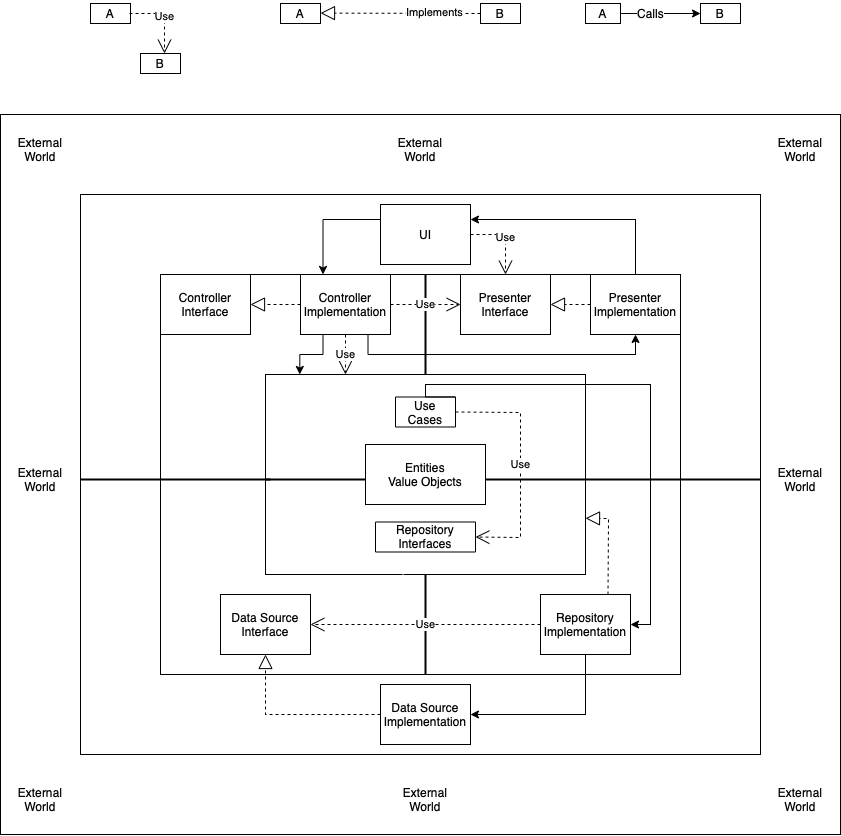

The diagram above was exported from draw.io. Its source (the exported page's mxGraphModel, read from the mxfile embedded in the PNG):
<mxGraphModel dx="1722" dy="1054" grid="1" gridSize="10" guides="1" tooltips="1" connect="1" arrows="1" fold="1" page="1" pageScale="1" pageWidth="850" pageHeight="1100" math="0" shadow="0">
  <root>
    <mxCell id="0" />
    <mxCell id="1" parent="0" />
    <mxCell id="iCPpA5Yi0Ke_oJ3lmqLW-155" value="" style="rounded=0;whiteSpace=wrap;html=1;strokeWidth=1;" vertex="1" parent="1">
      <mxGeometry y="280" width="840" height="720" as="geometry" />
    </mxCell>
    <mxCell id="iCPpA5Yi0Ke_oJ3lmqLW-105" value="" style="rounded=0;whiteSpace=wrap;html=1;strokeWidth=1;" vertex="1" parent="1">
      <mxGeometry x="80" y="360" width="680" height="560" as="geometry" />
    </mxCell>
    <mxCell id="iCPpA5Yi0Ke_oJ3lmqLW-66" value="" style="rounded=0;whiteSpace=wrap;html=1;strokeWidth=1;" vertex="1" parent="1">
      <mxGeometry x="160" y="440" width="520" height="400" as="geometry" />
    </mxCell>
    <mxCell id="iCPpA5Yi0Ke_oJ3lmqLW-29" value="" style="group" vertex="1" connectable="0" parent="1">
      <mxGeometry x="265" y="540" width="320" height="210" as="geometry" />
    </mxCell>
    <mxCell id="iCPpA5Yi0Ke_oJ3lmqLW-19" value="" style="shape=partialRectangle;whiteSpace=wrap;html=1;bottom=0;right=0;fillColor=none;" vertex="1" parent="iCPpA5Yi0Ke_oJ3lmqLW-29">
      <mxGeometry width="137.14285714285714" height="75" as="geometry" />
    </mxCell>
    <mxCell id="iCPpA5Yi0Ke_oJ3lmqLW-20" value="" style="shape=partialRectangle;whiteSpace=wrap;html=1;top=0;left=0;fillColor=none;" vertex="1" parent="iCPpA5Yi0Ke_oJ3lmqLW-29">
      <mxGeometry x="182.85714285714283" y="125" width="137.14285714285714" height="75" as="geometry" />
    </mxCell>
    <mxCell id="iCPpA5Yi0Ke_oJ3lmqLW-26" value="" style="shape=partialRectangle;whiteSpace=wrap;html=1;bottom=0;right=0;fillColor=none;flipH=1;" vertex="1" parent="iCPpA5Yi0Ke_oJ3lmqLW-29">
      <mxGeometry x="182.85714285714283" width="137.14285714285714" height="75" as="geometry" />
    </mxCell>
    <mxCell id="iCPpA5Yi0Ke_oJ3lmqLW-27" value="" style="shape=partialRectangle;whiteSpace=wrap;html=1;top=0;left=0;fillColor=none;flipH=1;" vertex="1" parent="iCPpA5Yi0Ke_oJ3lmqLW-29">
      <mxGeometry y="125" width="137.14285714285714" height="75" as="geometry" />
    </mxCell>
    <mxCell id="iCPpA5Yi0Ke_oJ3lmqLW-28" value="" style="shape=partialRectangle;whiteSpace=wrap;html=1;top=0;bottom=0;fillColor=none;" vertex="1" parent="iCPpA5Yi0Ke_oJ3lmqLW-29">
      <mxGeometry y="62.5" width="320" height="75" as="geometry" />
    </mxCell>
    <mxCell id="iCPpA5Yi0Ke_oJ3lmqLW-18" value="Entities&lt;br&gt;Value Objects" style="rounded=0;whiteSpace=wrap;html=1;" vertex="1" parent="iCPpA5Yi0Ke_oJ3lmqLW-29">
      <mxGeometry x="100" y="70" width="120" height="60" as="geometry" />
    </mxCell>
    <mxCell id="iCPpA5Yi0Ke_oJ3lmqLW-30" value="" style="line;strokeWidth=2;html=1;" vertex="1" parent="iCPpA5Yi0Ke_oJ3lmqLW-29">
      <mxGeometry y="100" width="100" height="10" as="geometry" />
    </mxCell>
    <mxCell id="iCPpA5Yi0Ke_oJ3lmqLW-39" value="" style="line;strokeWidth=2;html=1;" vertex="1" parent="iCPpA5Yi0Ke_oJ3lmqLW-29">
      <mxGeometry x="220" y="100" width="100" height="10" as="geometry" />
    </mxCell>
    <mxCell id="iCPpA5Yi0Ke_oJ3lmqLW-40" value="Use Cases" style="text;html=1;align=center;verticalAlign=middle;whiteSpace=wrap;rounded=0;strokeColor=default;" vertex="1" parent="iCPpA5Yi0Ke_oJ3lmqLW-29">
      <mxGeometry x="130" y="22.5" width="60" height="30" as="geometry" />
    </mxCell>
    <mxCell id="iCPpA5Yi0Ke_oJ3lmqLW-51" value="Repository Interfaces" style="text;html=1;strokeColor=default;fillColor=none;align=center;verticalAlign=middle;whiteSpace=wrap;rounded=0;" vertex="1" parent="iCPpA5Yi0Ke_oJ3lmqLW-29">
      <mxGeometry x="110" y="147.5" width="100" height="30" as="geometry" />
    </mxCell>
    <mxCell id="iCPpA5Yi0Ke_oJ3lmqLW-65" value="" style="line;strokeWidth=1;html=1;perimeter=backbonePerimeter;points=[];outlineConnect=0;" vertex="1" parent="iCPpA5Yi0Ke_oJ3lmqLW-29">
      <mxGeometry x="138" y="190" width="50" height="20" as="geometry" />
    </mxCell>
    <mxCell id="iCPpA5Yi0Ke_oJ3lmqLW-133" value="Use" style="endArrow=open;endSize=12;dashed=1;html=1;rounded=0;exitX=1;exitY=0.5;exitDx=0;exitDy=0;entryX=1;entryY=0.5;entryDx=0;entryDy=0;" edge="1" parent="iCPpA5Yi0Ke_oJ3lmqLW-29" source="iCPpA5Yi0Ke_oJ3lmqLW-40" target="iCPpA5Yi0Ke_oJ3lmqLW-51">
      <mxGeometry width="160" relative="1" as="geometry">
        <mxPoint x="135" y="-60" as="sourcePoint" />
        <mxPoint x="205" y="-60" as="targetPoint" />
        <Array as="points">
          <mxPoint x="255" y="38" />
          <mxPoint x="255" y="163" />
        </Array>
      </mxGeometry>
    </mxCell>
    <mxCell id="iCPpA5Yi0Ke_oJ3lmqLW-52" value="" style="line;strokeWidth=1;html=1;perimeter=backbonePerimeter;points=[];outlineConnect=0;" vertex="1" parent="1">
      <mxGeometry x="400" y="530" width="50" height="20" as="geometry" />
    </mxCell>
    <mxCell id="iCPpA5Yi0Ke_oJ3lmqLW-69" value="" style="line;strokeWidth=2;html=1;" vertex="1" parent="1">
      <mxGeometry x="160" y="640" width="110" height="10" as="geometry" />
    </mxCell>
    <mxCell id="iCPpA5Yi0Ke_oJ3lmqLW-70" value="" style="line;strokeWidth=2;html=1;" vertex="1" parent="1">
      <mxGeometry x="585" y="640" width="95" height="10" as="geometry" />
    </mxCell>
    <mxCell id="iCPpA5Yi0Ke_oJ3lmqLW-86" value="" style="line;strokeWidth=2;html=1;direction=south;" vertex="1" parent="1">
      <mxGeometry x="420" y="440" width="10" height="100" as="geometry" />
    </mxCell>
    <mxCell id="iCPpA5Yi0Ke_oJ3lmqLW-88" value="Controller Interface" style="rounded=0;whiteSpace=wrap;html=1;strokeWidth=1;" vertex="1" parent="1">
      <mxGeometry x="160" y="440" width="90" height="60" as="geometry" />
    </mxCell>
    <mxCell id="iCPpA5Yi0Ke_oJ3lmqLW-128" style="edgeStyle=orthogonalEdgeStyle;rounded=0;orthogonalLoop=1;jettySize=auto;html=1;exitX=0.25;exitY=1;exitDx=0;exitDy=0;entryX=0.25;entryY=0;entryDx=0;entryDy=0;" edge="1" parent="1" source="iCPpA5Yi0Ke_oJ3lmqLW-89" target="iCPpA5Yi0Ke_oJ3lmqLW-19">
      <mxGeometry relative="1" as="geometry" />
    </mxCell>
    <mxCell id="iCPpA5Yi0Ke_oJ3lmqLW-129" style="edgeStyle=orthogonalEdgeStyle;rounded=0;orthogonalLoop=1;jettySize=auto;html=1;exitX=0.75;exitY=1;exitDx=0;exitDy=0;entryX=0.5;entryY=1;entryDx=0;entryDy=0;" edge="1" parent="1" source="iCPpA5Yi0Ke_oJ3lmqLW-89" target="iCPpA5Yi0Ke_oJ3lmqLW-91">
      <mxGeometry relative="1" as="geometry" />
    </mxCell>
    <mxCell id="iCPpA5Yi0Ke_oJ3lmqLW-89" value="Controller Implementation" style="rounded=0;whiteSpace=wrap;html=1;strokeWidth=1;" vertex="1" parent="1">
      <mxGeometry x="300" y="440" width="90" height="60" as="geometry" />
    </mxCell>
    <mxCell id="iCPpA5Yi0Ke_oJ3lmqLW-126" style="edgeStyle=orthogonalEdgeStyle;rounded=0;orthogonalLoop=1;jettySize=auto;html=1;exitX=0.5;exitY=0;exitDx=0;exitDy=0;entryX=1;entryY=0.25;entryDx=0;entryDy=0;" edge="1" parent="1" source="iCPpA5Yi0Ke_oJ3lmqLW-91" target="iCPpA5Yi0Ke_oJ3lmqLW-120">
      <mxGeometry relative="1" as="geometry" />
    </mxCell>
    <mxCell id="iCPpA5Yi0Ke_oJ3lmqLW-90" value="Presenter Interface" style="rounded=0;whiteSpace=wrap;html=1;strokeWidth=1;" vertex="1" parent="1">
      <mxGeometry x="460" y="440" width="90" height="60" as="geometry" />
    </mxCell>
    <mxCell id="iCPpA5Yi0Ke_oJ3lmqLW-91" value="Presenter Implementation" style="rounded=0;whiteSpace=wrap;html=1;strokeWidth=1;" vertex="1" parent="1">
      <mxGeometry x="590" y="440" width="90" height="60" as="geometry" />
    </mxCell>
    <mxCell id="iCPpA5Yi0Ke_oJ3lmqLW-92" value="" style="endArrow=block;dashed=1;endFill=0;endSize=12;html=1;rounded=0;exitX=0;exitY=0.5;exitDx=0;exitDy=0;entryX=1;entryY=0.5;entryDx=0;entryDy=0;" edge="1" parent="1" source="iCPpA5Yi0Ke_oJ3lmqLW-91" target="iCPpA5Yi0Ke_oJ3lmqLW-90">
      <mxGeometry width="160" relative="1" as="geometry">
        <mxPoint x="590" y="458" as="sourcePoint" />
        <mxPoint x="550" y="458" as="targetPoint" />
      </mxGeometry>
    </mxCell>
    <mxCell id="iCPpA5Yi0Ke_oJ3lmqLW-94" value="" style="endArrow=block;dashed=1;endFill=0;endSize=12;html=1;rounded=0;exitX=0;exitY=0.5;exitDx=0;exitDy=0;entryX=1;entryY=0.5;entryDx=0;entryDy=0;" edge="1" parent="1" source="iCPpA5Yi0Ke_oJ3lmqLW-89" target="iCPpA5Yi0Ke_oJ3lmqLW-88">
      <mxGeometry width="160" relative="1" as="geometry">
        <mxPoint x="560" y="516" as="sourcePoint" />
        <mxPoint x="600" y="516" as="targetPoint" />
      </mxGeometry>
    </mxCell>
    <mxCell id="iCPpA5Yi0Ke_oJ3lmqLW-95" value="Use" style="endArrow=open;endSize=12;dashed=1;html=1;rounded=0;exitX=1;exitY=0.5;exitDx=0;exitDy=0;entryX=0;entryY=0.5;entryDx=0;entryDy=0;" edge="1" parent="1" source="iCPpA5Yi0Ke_oJ3lmqLW-89" target="iCPpA5Yi0Ke_oJ3lmqLW-90">
      <mxGeometry width="160" relative="1" as="geometry">
        <mxPoint x="750" y="660" as="sourcePoint" />
        <mxPoint x="910" y="660" as="targetPoint" />
      </mxGeometry>
    </mxCell>
    <mxCell id="iCPpA5Yi0Ke_oJ3lmqLW-96" value="Use" style="endArrow=open;endSize=12;dashed=1;html=1;rounded=0;exitX=0.5;exitY=1;exitDx=0;exitDy=0;entryX=0.583;entryY=0;entryDx=0;entryDy=0;entryPerimeter=0;" edge="1" parent="1" source="iCPpA5Yi0Ke_oJ3lmqLW-89" target="iCPpA5Yi0Ke_oJ3lmqLW-19">
      <mxGeometry width="160" relative="1" as="geometry">
        <mxPoint x="400" y="480" as="sourcePoint" />
        <mxPoint x="470" y="480" as="targetPoint" />
      </mxGeometry>
    </mxCell>
    <mxCell id="iCPpA5Yi0Ke_oJ3lmqLW-97" value="" style="line;strokeWidth=2;html=1;direction=south;" vertex="1" parent="1">
      <mxGeometry x="420" y="740" width="10" height="100" as="geometry" />
    </mxCell>
    <mxCell id="iCPpA5Yi0Ke_oJ3lmqLW-100" value="" style="endArrow=block;dashed=1;endFill=0;endSize=12;html=1;rounded=0;exitX=0.75;exitY=0;exitDx=0;exitDy=0;entryX=1;entryY=0.25;entryDx=0;entryDy=0;" edge="1" parent="1" source="iCPpA5Yi0Ke_oJ3lmqLW-101" target="iCPpA5Yi0Ke_oJ3lmqLW-20">
      <mxGeometry width="160" relative="1" as="geometry">
        <mxPoint x="620" y="775" as="sourcePoint" />
        <mxPoint x="560" y="480" as="targetPoint" />
        <Array as="points">
          <mxPoint x="608" y="684" />
        </Array>
      </mxGeometry>
    </mxCell>
    <mxCell id="iCPpA5Yi0Ke_oJ3lmqLW-135" style="edgeStyle=orthogonalEdgeStyle;rounded=0;orthogonalLoop=1;jettySize=auto;html=1;exitX=0.5;exitY=1;exitDx=0;exitDy=0;entryX=1;entryY=0.5;entryDx=0;entryDy=0;" edge="1" parent="1" source="iCPpA5Yi0Ke_oJ3lmqLW-101" target="iCPpA5Yi0Ke_oJ3lmqLW-121">
      <mxGeometry relative="1" as="geometry" />
    </mxCell>
    <mxCell id="iCPpA5Yi0Ke_oJ3lmqLW-101" value="Repository Implementation" style="rounded=0;whiteSpace=wrap;html=1;strokeWidth=1;" vertex="1" parent="1">
      <mxGeometry x="540" y="760" width="90" height="60" as="geometry" />
    </mxCell>
    <mxCell id="iCPpA5Yi0Ke_oJ3lmqLW-102" value="Data Source Interface" style="rounded=0;whiteSpace=wrap;html=1;strokeWidth=1;" vertex="1" parent="1">
      <mxGeometry x="220" y="760" width="90" height="60" as="geometry" />
    </mxCell>
    <mxCell id="iCPpA5Yi0Ke_oJ3lmqLW-104" value="Use" style="endArrow=open;endSize=12;dashed=1;html=1;rounded=0;exitX=0;exitY=0.5;exitDx=0;exitDy=0;entryX=1;entryY=0.5;entryDx=0;entryDy=0;" edge="1" parent="1" source="iCPpA5Yi0Ke_oJ3lmqLW-101" target="iCPpA5Yi0Ke_oJ3lmqLW-102">
      <mxGeometry width="160" relative="1" as="geometry">
        <mxPoint x="400" y="480" as="sourcePoint" />
        <mxPoint x="470" y="480" as="targetPoint" />
      </mxGeometry>
    </mxCell>
    <mxCell id="iCPpA5Yi0Ke_oJ3lmqLW-106" value="" style="line;strokeWidth=2;html=1;" vertex="1" parent="1">
      <mxGeometry x="80" y="640" width="80" height="10" as="geometry" />
    </mxCell>
    <mxCell id="iCPpA5Yi0Ke_oJ3lmqLW-107" value="" style="line;strokeWidth=2;html=1;" vertex="1" parent="1">
      <mxGeometry x="680" y="640" width="80" height="10" as="geometry" />
    </mxCell>
    <mxCell id="iCPpA5Yi0Ke_oJ3lmqLW-127" style="edgeStyle=orthogonalEdgeStyle;rounded=0;orthogonalLoop=1;jettySize=auto;html=1;exitX=0;exitY=0.25;exitDx=0;exitDy=0;entryX=0.25;entryY=0;entryDx=0;entryDy=0;" edge="1" parent="1" source="iCPpA5Yi0Ke_oJ3lmqLW-120" target="iCPpA5Yi0Ke_oJ3lmqLW-89">
      <mxGeometry relative="1" as="geometry" />
    </mxCell>
    <mxCell id="iCPpA5Yi0Ke_oJ3lmqLW-120" value="UI" style="rounded=0;whiteSpace=wrap;html=1;strokeWidth=1;" vertex="1" parent="1">
      <mxGeometry x="380" y="370" width="90" height="60" as="geometry" />
    </mxCell>
    <mxCell id="iCPpA5Yi0Ke_oJ3lmqLW-121" value="Data Source Implementation" style="rounded=0;whiteSpace=wrap;html=1;strokeWidth=1;" vertex="1" parent="1">
      <mxGeometry x="380" y="850" width="90" height="60" as="geometry" />
    </mxCell>
    <mxCell id="iCPpA5Yi0Ke_oJ3lmqLW-122" value="" style="endArrow=block;dashed=1;endFill=0;endSize=12;html=1;rounded=0;exitX=0;exitY=0.5;exitDx=0;exitDy=0;entryX=0.5;entryY=1;entryDx=0;entryDy=0;" edge="1" parent="1" source="iCPpA5Yi0Ke_oJ3lmqLW-121" target="iCPpA5Yi0Ke_oJ3lmqLW-102">
      <mxGeometry width="160" relative="1" as="geometry">
        <mxPoint x="292.5" y="926.25" as="sourcePoint" />
        <mxPoint x="270" y="850" as="targetPoint" />
        <Array as="points">
          <mxPoint x="265" y="880" />
        </Array>
      </mxGeometry>
    </mxCell>
    <mxCell id="iCPpA5Yi0Ke_oJ3lmqLW-123" value="Use" style="endArrow=open;endSize=12;dashed=1;html=1;rounded=0;exitX=1;exitY=0.5;exitDx=0;exitDy=0;entryX=0.5;entryY=0;entryDx=0;entryDy=0;" edge="1" parent="1" source="iCPpA5Yi0Ke_oJ3lmqLW-120" target="iCPpA5Yi0Ke_oJ3lmqLW-90">
      <mxGeometry width="160" relative="1" as="geometry">
        <mxPoint x="400" y="480" as="sourcePoint" />
        <mxPoint x="470" y="480" as="targetPoint" />
        <Array as="points">
          <mxPoint x="505" y="400" />
        </Array>
      </mxGeometry>
    </mxCell>
    <mxCell id="iCPpA5Yi0Ke_oJ3lmqLW-134" style="edgeStyle=orthogonalEdgeStyle;rounded=0;orthogonalLoop=1;jettySize=auto;html=1;exitX=1;exitY=0;exitDx=0;exitDy=0;entryX=1;entryY=0.5;entryDx=0;entryDy=0;" edge="1" parent="1" source="iCPpA5Yi0Ke_oJ3lmqLW-40" target="iCPpA5Yi0Ke_oJ3lmqLW-101">
      <mxGeometry relative="1" as="geometry">
        <Array as="points">
          <mxPoint x="425" y="563" />
          <mxPoint x="425" y="550" />
          <mxPoint x="650" y="550" />
          <mxPoint x="650" y="790" />
        </Array>
      </mxGeometry>
    </mxCell>
    <mxCell id="iCPpA5Yi0Ke_oJ3lmqLW-136" value="Use" style="endArrow=open;endSize=12;dashed=1;html=1;rounded=0;exitX=1;exitY=0.5;exitDx=0;exitDy=0;entryX=0.5;entryY=0;entryDx=0;entryDy=0;" edge="1" parent="1">
      <mxGeometry width="160" relative="1" as="geometry">
        <mxPoint x="129" y="179" as="sourcePoint" />
        <mxPoint x="164" y="219" as="targetPoint" />
        <Array as="points">
          <mxPoint x="164" y="179" />
        </Array>
      </mxGeometry>
    </mxCell>
    <mxCell id="iCPpA5Yi0Ke_oJ3lmqLW-139" value="A" style="rounded=0;whiteSpace=wrap;html=1;strokeColor=default;strokeWidth=1;fillColor=none;" vertex="1" parent="1">
      <mxGeometry x="90" y="169" width="40" height="20" as="geometry" />
    </mxCell>
    <mxCell id="iCPpA5Yi0Ke_oJ3lmqLW-140" value="B" style="rounded=0;whiteSpace=wrap;html=1;strokeColor=default;strokeWidth=1;fillColor=none;" vertex="1" parent="1">
      <mxGeometry x="140" y="219" width="40" height="20" as="geometry" />
    </mxCell>
    <mxCell id="iCPpA5Yi0Ke_oJ3lmqLW-141" value="" style="endArrow=block;dashed=1;endFill=0;endSize=12;html=1;rounded=0;entryX=1;entryY=0.5;entryDx=0;entryDy=0;" edge="1" parent="1">
      <mxGeometry width="160" relative="1" as="geometry">
        <mxPoint x="480" y="179" as="sourcePoint" />
        <mxPoint x="320.0000000000002" y="178.58000000000004" as="targetPoint" />
      </mxGeometry>
    </mxCell>
    <mxCell id="iCPpA5Yi0Ke_oJ3lmqLW-143" value="Implements" style="edgeLabel;html=1;align=center;verticalAlign=middle;resizable=0;points=[];" vertex="1" connectable="0" parent="iCPpA5Yi0Ke_oJ3lmqLW-141">
      <mxGeometry x="-0.42" y="-1" relative="1" as="geometry">
        <mxPoint as="offset" />
      </mxGeometry>
    </mxCell>
    <mxCell id="iCPpA5Yi0Ke_oJ3lmqLW-142" value="A" style="rounded=0;whiteSpace=wrap;html=1;strokeColor=default;strokeWidth=1;fillColor=none;" vertex="1" parent="1">
      <mxGeometry x="280" y="169" width="40" height="20" as="geometry" />
    </mxCell>
    <mxCell id="iCPpA5Yi0Ke_oJ3lmqLW-144" value="B" style="rounded=0;whiteSpace=wrap;html=1;strokeColor=default;strokeWidth=1;fillColor=none;" vertex="1" parent="1">
      <mxGeometry x="480" y="169" width="40" height="20" as="geometry" />
    </mxCell>
    <mxCell id="iCPpA5Yi0Ke_oJ3lmqLW-148" value="A" style="rounded=0;whiteSpace=wrap;html=1;strokeColor=default;strokeWidth=1;fillColor=none;" vertex="1" parent="1">
      <mxGeometry x="585" y="169" width="35" height="20" as="geometry" />
    </mxCell>
    <mxCell id="iCPpA5Yi0Ke_oJ3lmqLW-153" style="edgeStyle=orthogonalEdgeStyle;rounded=0;orthogonalLoop=1;jettySize=auto;html=1;exitX=1;exitY=0.5;exitDx=0;exitDy=0;entryX=0;entryY=0.5;entryDx=0;entryDy=0;" edge="1" parent="1" source="iCPpA5Yi0Ke_oJ3lmqLW-148" target="iCPpA5Yi0Ke_oJ3lmqLW-149">
      <mxGeometry relative="1" as="geometry" />
    </mxCell>
    <mxCell id="iCPpA5Yi0Ke_oJ3lmqLW-149" value="B" style="rounded=0;whiteSpace=wrap;html=1;strokeColor=default;strokeWidth=1;fillColor=none;" vertex="1" parent="1">
      <mxGeometry x="700" y="169" width="40" height="20" as="geometry" />
    </mxCell>
    <mxCell id="iCPpA5Yi0Ke_oJ3lmqLW-154" value="Calls" style="text;html=1;align=center;verticalAlign=middle;resizable=0;points=[];autosize=1;strokeColor=none;fillColor=none;labelBackgroundColor=default;" vertex="1" parent="1">
      <mxGeometry x="630" y="169" width="40" height="20" as="geometry" />
    </mxCell>
    <mxCell id="iCPpA5Yi0Ke_oJ3lmqLW-157" value="External World" style="text;html=1;strokeColor=none;fillColor=none;align=center;verticalAlign=middle;whiteSpace=wrap;rounded=0;labelBackgroundColor=default;" vertex="1" parent="1">
      <mxGeometry x="390" y="300" width="60" height="30" as="geometry" />
    </mxCell>
    <mxCell id="iCPpA5Yi0Ke_oJ3lmqLW-158" value="External World" style="text;html=1;strokeColor=none;fillColor=none;align=center;verticalAlign=middle;whiteSpace=wrap;rounded=0;labelBackgroundColor=default;" vertex="1" parent="1">
      <mxGeometry x="770" y="300" width="60" height="30" as="geometry" />
    </mxCell>
    <mxCell id="iCPpA5Yi0Ke_oJ3lmqLW-159" value="External World" style="text;html=1;strokeColor=none;fillColor=none;align=center;verticalAlign=middle;whiteSpace=wrap;rounded=0;labelBackgroundColor=default;" vertex="1" parent="1">
      <mxGeometry x="10" y="300" width="60" height="30" as="geometry" />
    </mxCell>
    <mxCell id="iCPpA5Yi0Ke_oJ3lmqLW-160" value="External World" style="text;html=1;strokeColor=none;fillColor=none;align=center;verticalAlign=middle;whiteSpace=wrap;rounded=0;labelBackgroundColor=default;" vertex="1" parent="1">
      <mxGeometry x="10" y="950" width="60" height="30" as="geometry" />
    </mxCell>
    <mxCell id="iCPpA5Yi0Ke_oJ3lmqLW-161" value="External World" style="text;html=1;strokeColor=none;fillColor=none;align=center;verticalAlign=middle;whiteSpace=wrap;rounded=0;labelBackgroundColor=default;" vertex="1" parent="1">
      <mxGeometry x="395" y="950" width="60" height="30" as="geometry" />
    </mxCell>
    <mxCell id="iCPpA5Yi0Ke_oJ3lmqLW-162" value="External World" style="text;html=1;strokeColor=none;fillColor=none;align=center;verticalAlign=middle;whiteSpace=wrap;rounded=0;labelBackgroundColor=default;direction=west;flipV=1;flipH=0;" vertex="1" parent="1">
      <mxGeometry x="770" y="950" width="60" height="30" as="geometry" />
    </mxCell>
    <mxCell id="iCPpA5Yi0Ke_oJ3lmqLW-163" value="External World" style="text;html=1;strokeColor=none;fillColor=none;align=center;verticalAlign=middle;whiteSpace=wrap;rounded=0;labelBackgroundColor=default;direction=west;flipV=1;flipH=0;" vertex="1" parent="1">
      <mxGeometry x="770" y="630" width="60" height="30" as="geometry" />
    </mxCell>
    <mxCell id="iCPpA5Yi0Ke_oJ3lmqLW-164" value="External World" style="text;html=1;strokeColor=none;fillColor=none;align=center;verticalAlign=middle;whiteSpace=wrap;rounded=0;labelBackgroundColor=default;direction=west;flipV=1;flipH=0;" vertex="1" parent="1">
      <mxGeometry x="10" y="630" width="60" height="30" as="geometry" />
    </mxCell>
  </root>
</mxGraphModel>